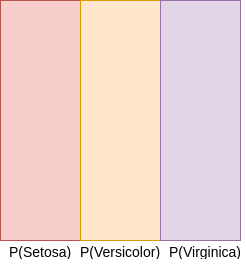

The diagram above was exported from draw.io. Its source (the exported page's mxGraphModel, read from the mxfile embedded in the PNG):
<mxGraphModel dx="1355" dy="757" grid="1" gridSize="10" guides="1" tooltips="1" connect="1" arrows="1" fold="1" page="1" pageScale="1" pageWidth="850" pageHeight="1100" math="0" shadow="0">
  <root>
    <mxCell id="0" />
    <mxCell id="1" parent="0" />
    <mxCell id="JL7jNw9l55CLlpxISveV-5" value="" style="rounded=0;whiteSpace=wrap;html=1;fillColor=#f8cecc;strokeColor=#b85450;" vertex="1" parent="1">
      <mxGeometry x="360" y="360" width="80" height="240" as="geometry" />
    </mxCell>
    <mxCell id="JL7jNw9l55CLlpxISveV-6" value="" style="rounded=0;whiteSpace=wrap;html=1;fillColor=#ffe6cc;strokeColor=#d79b00;" vertex="1" parent="1">
      <mxGeometry x="440" y="360" width="80" height="240" as="geometry" />
    </mxCell>
    <mxCell id="JL7jNw9l55CLlpxISveV-7" value="" style="rounded=0;whiteSpace=wrap;html=1;fillColor=#e1d5e7;strokeColor=#9673a6;" vertex="1" parent="1">
      <mxGeometry x="520" y="360" width="80" height="240" as="geometry" />
    </mxCell>
    <UserObject label="&lt;font style=&quot;font-size: 14px ; line-height: 140%&quot;&gt;P(Setosa)&lt;/font&gt;" placeholders="1" name="Variable" id="JL7jNw9l55CLlpxISveV-9">
      <mxCell style="text;html=1;strokeColor=none;fillColor=none;align=center;verticalAlign=middle;whiteSpace=wrap;overflow=hidden;" vertex="1" parent="1">
        <mxGeometry x="360" y="600" width="80" height="20" as="geometry" />
      </mxCell>
    </UserObject>
    <UserObject label="&lt;font style=&quot;font-size: 14px ; line-height: 140%&quot;&gt;P(Versicolor)&lt;/font&gt;" placeholders="1" name="Variable" id="JL7jNw9l55CLlpxISveV-10">
      <mxCell style="text;html=1;strokeColor=none;fillColor=none;align=center;verticalAlign=middle;whiteSpace=wrap;overflow=hidden;" vertex="1" parent="1">
        <mxGeometry x="435" y="600" width="90" height="20" as="geometry" />
      </mxCell>
    </UserObject>
    <UserObject label="&lt;font style=&quot;font-size: 14px ; line-height: 140%&quot;&gt;P(Virginica)&lt;/font&gt;" placeholders="1" name="Variable" id="JL7jNw9l55CLlpxISveV-11">
      <mxCell style="text;html=1;strokeColor=none;fillColor=none;align=center;verticalAlign=middle;whiteSpace=wrap;overflow=hidden;" vertex="1" parent="1">
        <mxGeometry x="525" y="600" width="80" height="20" as="geometry" />
      </mxCell>
    </UserObject>
    <mxCell id="JL7jNw9l55CLlpxISveV-12" style="edgeStyle=orthogonalEdgeStyle;rounded=0;orthogonalLoop=1;jettySize=auto;html=1;exitX=0.5;exitY=1;exitDx=0;exitDy=0;" edge="1" parent="1" source="JL7jNw9l55CLlpxISveV-10" target="JL7jNw9l55CLlpxISveV-10">
      <mxGeometry relative="1" as="geometry" />
    </mxCell>
  </root>
</mxGraphModel>